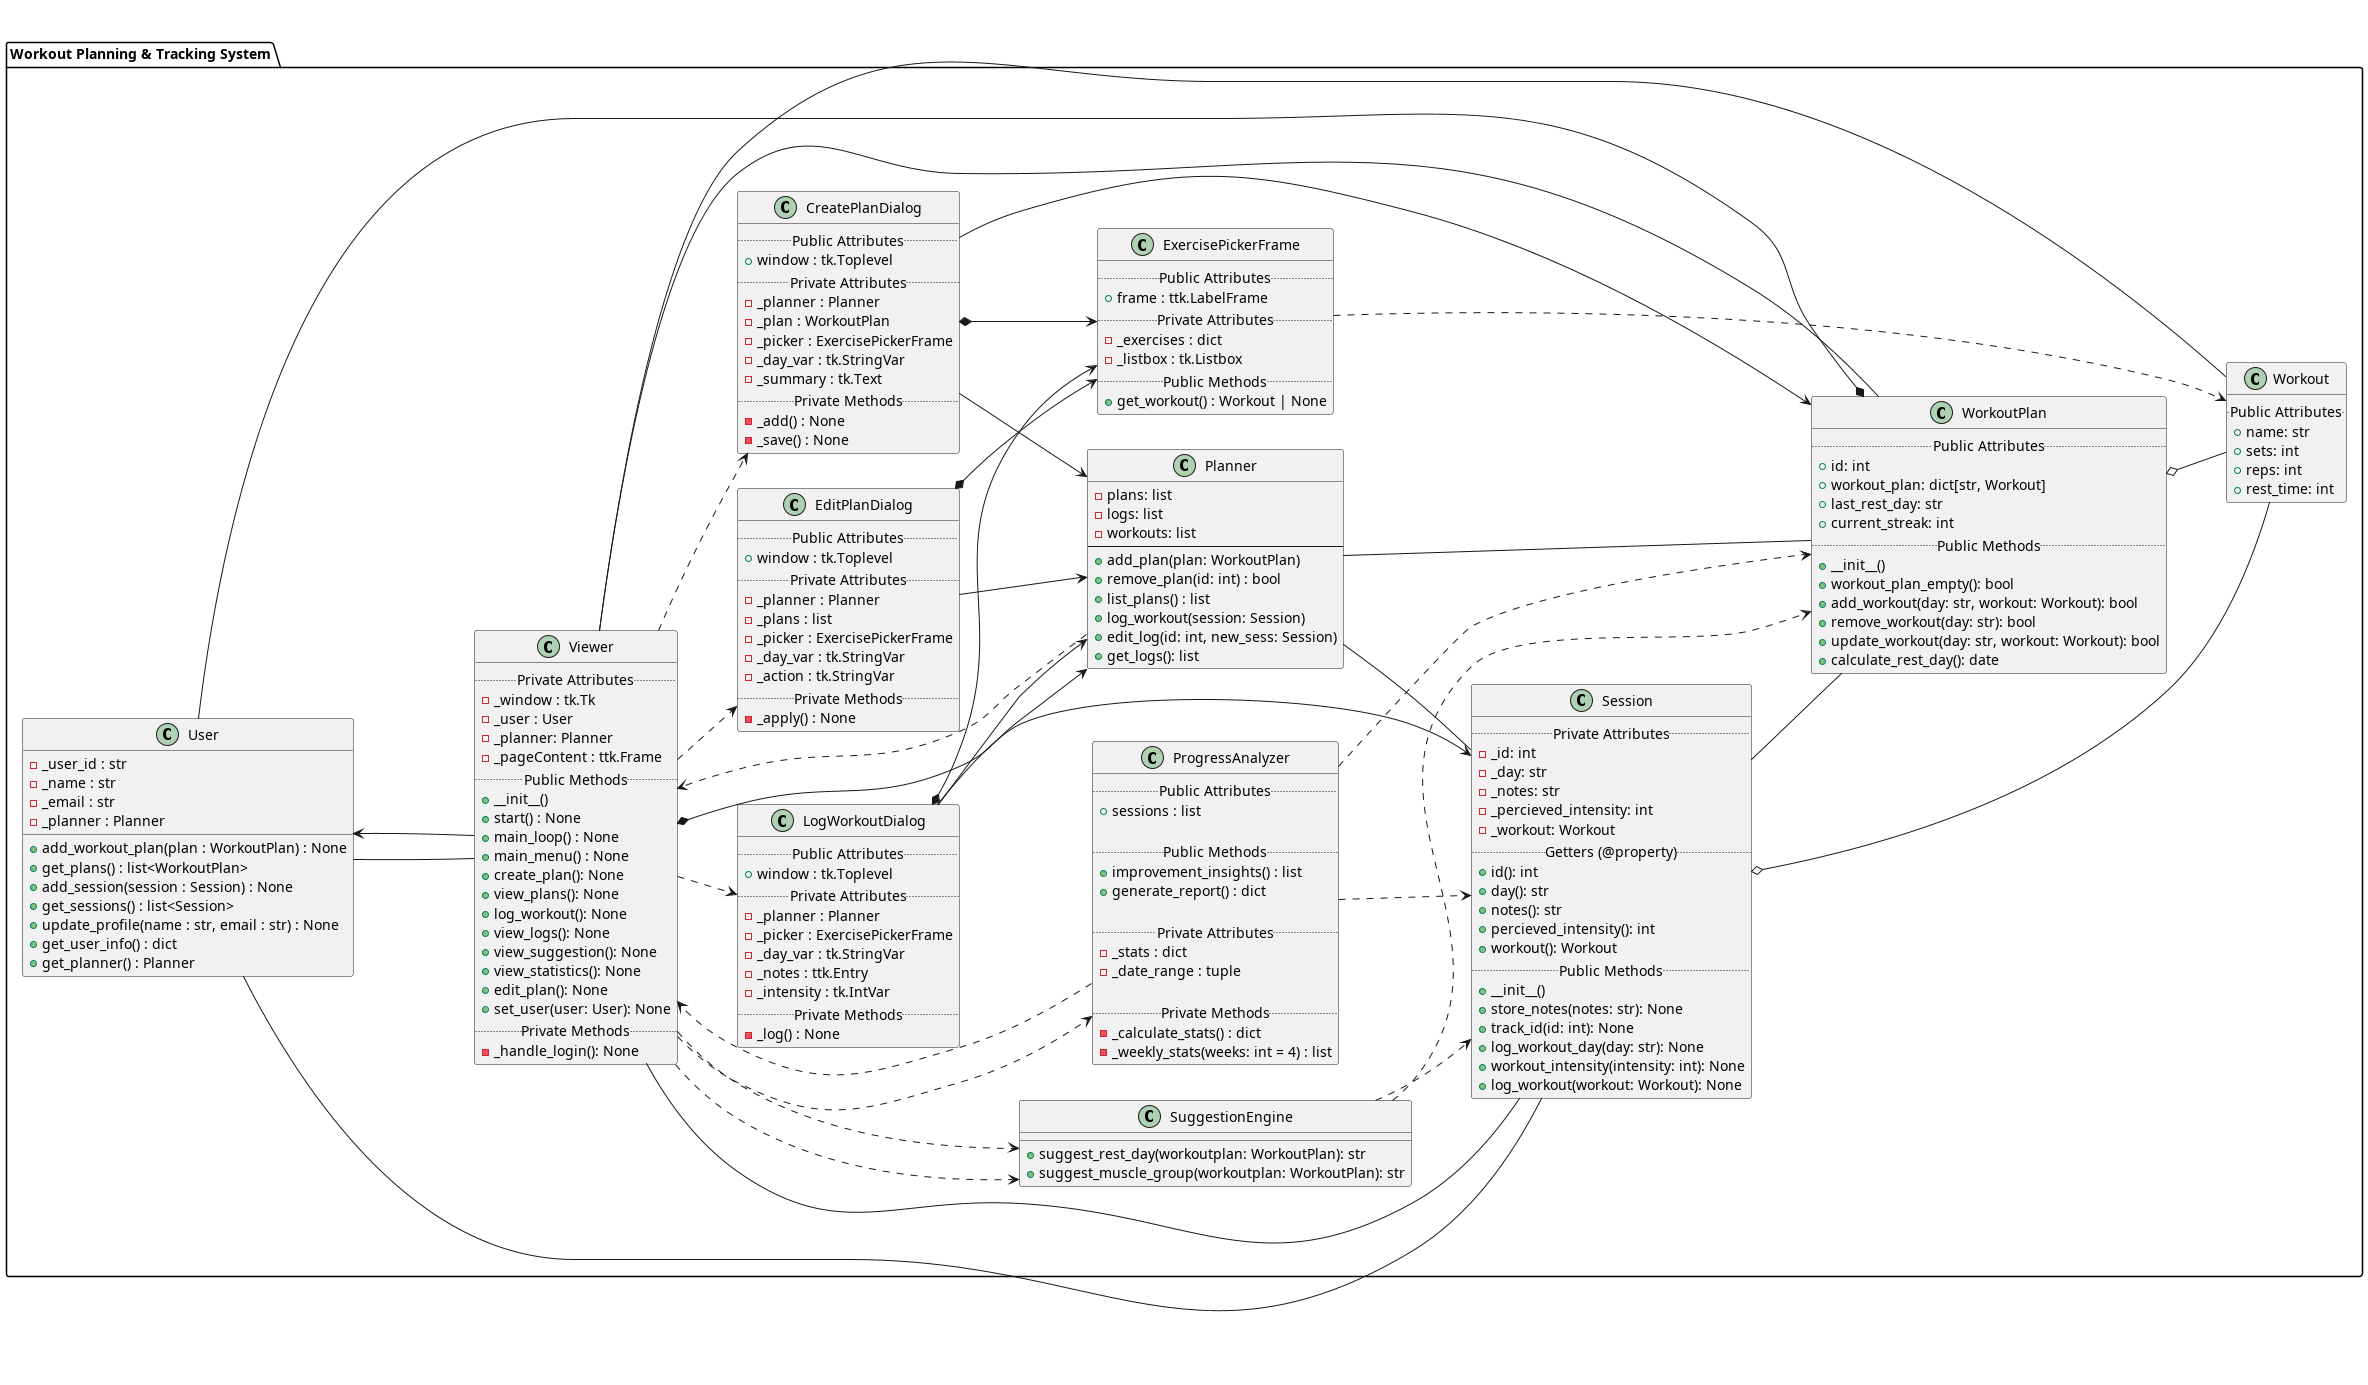

The diagram above was rendered by PlantUML. Its source (embedded in the PNG):
@startuml overallClassDiagram
left to right direction

package "Workout Planning & Tracking System"{
    class User {
        - _user_id : str
        - _name : str
        - _email : str
        - _planner : Planner

        + add_workout_plan(plan : WorkoutPlan) : None
        + get_plans() : list<WorkoutPlan>
        + add_session(session : Session) : None
        + get_sessions() : list<Session>
        + update_profile(name : str, email : str) : None
        + get_user_info() : dict
        + get_planner() : Planner
    }
    class Planner {
        -plans: list
        -logs: list
        -workouts: list
        --
        +add_plan(plan: WorkoutPlan)
        +remove_plan(id: int) : bool
        +list_plans() : list
        +log_workout(session: Session)
        +edit_log(id: int, new_sess: Session)
        +get_logs(): list
    }
    class Viewer {
        .. Private Attributes ..
        - _window : tk.Tk
        - _user : User
        - _planner: Planner
        - _pageContent : ttk.Frame
        .. Public Methods ..
        + __init__()
        + start() : None
        + main_loop() : None
        + main_menu() : None
        + create_plan(): None
        + view_plans(): None
        + log_workout(): None
        + view_logs(): None
        + view_suggestion(): None
        + view_statistics(): None
        + edit_plan(): None
        + set_user(user: User): None
        .. Private Methods ..
        - _handle_login(): None
    }
    class CreatePlanDialog {
        .. Public Attributes ..
        + window : tk.Toplevel
        .. Private Attributes ..
        - _planner : Planner
        - _plan : WorkoutPlan
        - _picker : ExercisePickerFrame
        - _day_var : tk.StringVar
        - _summary : tk.Text
        .. Private Methods ..
        - _add() : None
        - _save() : None
    }
    class LogWorkoutDialog {
        .. Public Attributes ..
        + window : tk.Toplevel
        .. Private Attributes ..
        - _planner : Planner
        - _picker : ExercisePickerFrame
        - _day_var : tk.StringVar
        - _notes : ttk.Entry
        - _intensity : tk.IntVar
        .. Private Methods ..
        - _log() : None
    }
    class EditPlanDialog {
        .. Public Attributes ..
        + window : tk.Toplevel
        .. Private Attributes ..
        - _planner : Planner
        - _plans : list
        - _picker : ExercisePickerFrame
        - _day_var : tk.StringVar
        - _action : tk.StringVar
        .. Private Methods ..
        - _apply() : None
    }
    class ExercisePickerFrame {
        .. Public Attributes ..
        + frame : ttk.LabelFrame
        .. Private Attributes ..
        - _exercises : dict
        - _listbox : tk.Listbox
        .. Public Methods ..
        + get_workout() : Workout | None
    }
    class WorkoutPlan {
        .. Public Attributes ..
        + id: int
        + workout_plan: dict[str, Workout]
        + last_rest_day: str
        + current_streak: int
        .. Public Methods ..
        + __init__()
        + workout_plan_empty(): bool
        + add_workout(day: str, workout: Workout): bool
        + remove_workout(day: str): bool
        + update_workout(day: str, workout: Workout): bool
        + calculate_rest_day(): date
    }
    class Session {
        .. Private Attributes ..
        - _id: int
        - _day: str
        - _notes: str
        - _percieved_intensity: int
        - _workout: Workout
        .. Getters (@property) ..
        + id(): int
        + day(): str
        + notes(): str
        + percieved_intensity(): int
        + workout(): Workout
        .. Public Methods ..
        + __init__()
        + store_notes(notes: str): None
        + track_id(id: int): None
        + log_workout_day(day: str): None
        + workout_intensity(intensity: int): None
        + log_workout(workout: Workout): None
    }
    class Workout {
        .. Public Attributes ..
        + name: str
        + sets: int
        + reps: int
        + rest_time: int
    }
    class SuggestionEngine {
        + suggest_rest_day(workoutplan: WorkoutPlan): str
        + suggest_muscle_group(workoutplan: WorkoutPlan): str
    }
    class ProgressAnalyzer {
        .. Public Attributes ..
        +sessions : list

        .. Public Methods ..
        +improvement_insights() : list
        +generate_report() : dict

        .. Private Attributes ..
        - _stats : dict
        - _date_range : tuple

        .. Private Methods ..
        - _calculate_stats() : dict
        - _weekly_stats(weeks: int = 4) : list
    }

    User -down-* WorkoutPlan
    User -down-- Session
    User -down-- Viewer

    Planner -- WorkoutPlan
    Planner -- Session
    Planner ..> Viewer

    Viewer -- WorkoutPlan
    Viewer -- Session
    Viewer -- Workout
    Viewer ..> SuggestionEngine

    WorkoutPlan o-- Workout
    Session -- WorkoutPlan
    Session o-- Workout

    ProgressAnalyzer ..> Viewer
    ProgressAnalyzer ..> Session
    ProgressAnalyzer ..> WorkoutPlan

    SuggestionEngine ..> WorkoutPlan
    SuggestionEngine ..> Session



    Viewer *--> Planner
    Viewer --> User
    Viewer ..> SuggestionEngine
    Viewer ..> ProgressAnalyzer
    Viewer ..> CreatePlanDialog
    Viewer ..> LogWorkoutDialog
    Viewer ..> EditPlanDialog


    CreatePlanDialog --> Planner
    CreatePlanDialog --> WorkoutPlan
    CreatePlanDialog *--> ExercisePickerFrame

    LogWorkoutDialog --> Planner
    LogWorkoutDialog --> Session
    LogWorkoutDialog *--> ExercisePickerFrame

    EditPlanDialog --> Planner
    EditPlanDialog *--> ExercisePickerFrame

    ExercisePickerFrame ..> Workout
}
@enduml